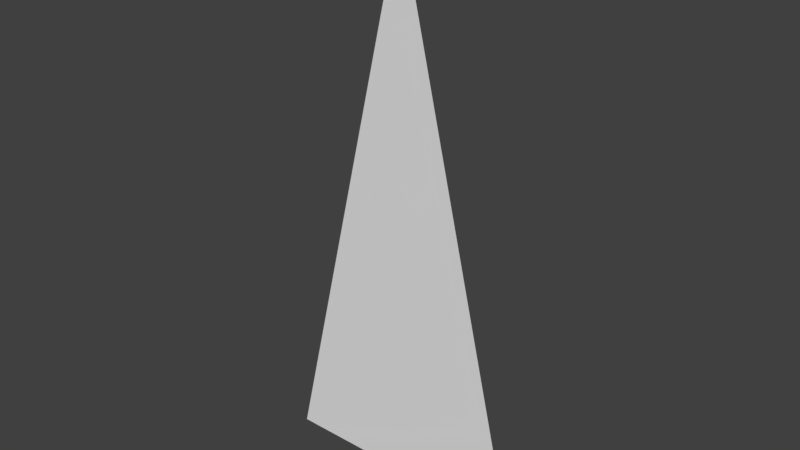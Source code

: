 # Source: tree2.blend  (saved by Blender 2.78.0; exported with 4.5.12 LTS)
import bpy
from mathutils import Matrix  # noqa: F401  (used for matrix-valued properties, if any)

bpy.ops.wm.read_factory_settings(use_empty=True)
scene = bpy.context.scene
scene.name = 'Scene'

# ---- collections
col_collection_1 = bpy.data.collections.new('Collection 1'); scene.collection.children.link(col_collection_1)

# ---- world
world_world = bpy.data.worlds.new('World'); scene.world = world_world
world_world.color = (0.05088, 0.05088, 0.05088)
world_world.use_sun_shadow = False
world_world.sun_shadow_jitter_overblur = 0.0
world_world.cycles.sampling_method = 'MANUAL'

# ---- meshes
me_plane_003 = bpy.data.meshes.new('Plane.003')
me_plane_003.from_pydata([(-1.0, 0.0, -2.128), (1.0, 0.0, -2.128), (0.0, 0.0, -2.128), (0.0, 0.0, 2.128)], [], [(2, 3, 0), (1, 3, 2)])
_ca = me_plane_003.color_attributes.new('Col', 'BYTE_COLOR', 'CORNER')
_ca.data.foreach_set('color', [0.0, 0.0331, 0.004777, 1.0, 0.0, 0.0331, 0.004777, 1.0, 0.0, 0.0331, 0.004777, 1.0, 0.0, 0.0331, 0.004777, 1.0, 0.0, 0.0331, 0.004777, 1.0, 0.0, 0.0331, 0.004777, 1.0])
me_plane_003.use_remesh_preserve_volume = False
me_plane_003.use_remesh_preserve_attributes = False
me_plane_003.use_mirror_vertex_groups = False
me_plane_003.update()

# ---- objects
ob_plane_003 = bpy.data.objects.new('Plane.003', me_plane_003)

# ---- transforms, parenting, visibility, modifiers, constraints
ob_plane_003.location = (0.0, 0.0, 0.0)
ob_plane_003.lineart.crease_threshold = 0.0

# ---- collection membership
col_collection_1.objects.link(ob_plane_003)

# ---- scene / render settings (as saved in the file)
scene.frame_start = 1; scene.frame_end = 250; scene.frame_set(1)
scene.render.engine = 'BLENDER_EEVEE_NEXT'
scene.render.resolution_percentage = 50
scene.render.dither_intensity = 0.0
scene.cycles.use_denoising = False
scene.cycles.samples = 128
scene.cycles.sampling_pattern = 'TABULATED_SOBOL'
scene.cycles.light_sampling_threshold = 0.0
scene.cycles.use_adaptive_sampling = False
scene.cycles.use_light_tree = False
scene.cycles.blur_glossy = 0.0
scene.cycles.sample_clamp_indirect = 0.0
scene.view_settings.view_transform = 'Standard'
bpy.context.view_layer.update()

# ---- added for rendering (the .blend has no active camera and no usable light): camera, sun
cam_auto = bpy.data.cameras.new('AutoCamera')
cam_auto.lens = 50.0
cam_auto.sensor_width = 36.0
cam_auto.clip_end = 1000.0
ob_auto_camera = bpy.data.objects.new('AutoCamera', cam_auto)
scene.collection.objects.link(ob_auto_camera)
ob_auto_camera.location = (4.35135, -5.22162, 3.48108)
ob_auto_camera.rotation_euler = (1.09748, -7.21219e-08, 0.694738)
scene.camera = ob_auto_camera
light_auto_sun = bpy.data.lights.new('AutoSun', 'SUN')
light_auto_sun.energy = 3.0
light_auto_sun.angle = 0.0523599
ob_auto_sun = bpy.data.objects.new('AutoSun', light_auto_sun)
scene.collection.objects.link(ob_auto_sun)
ob_auto_sun.rotation_euler = (0.872665, 0.174533, 0.523599)
bpy.context.view_layer.update()
